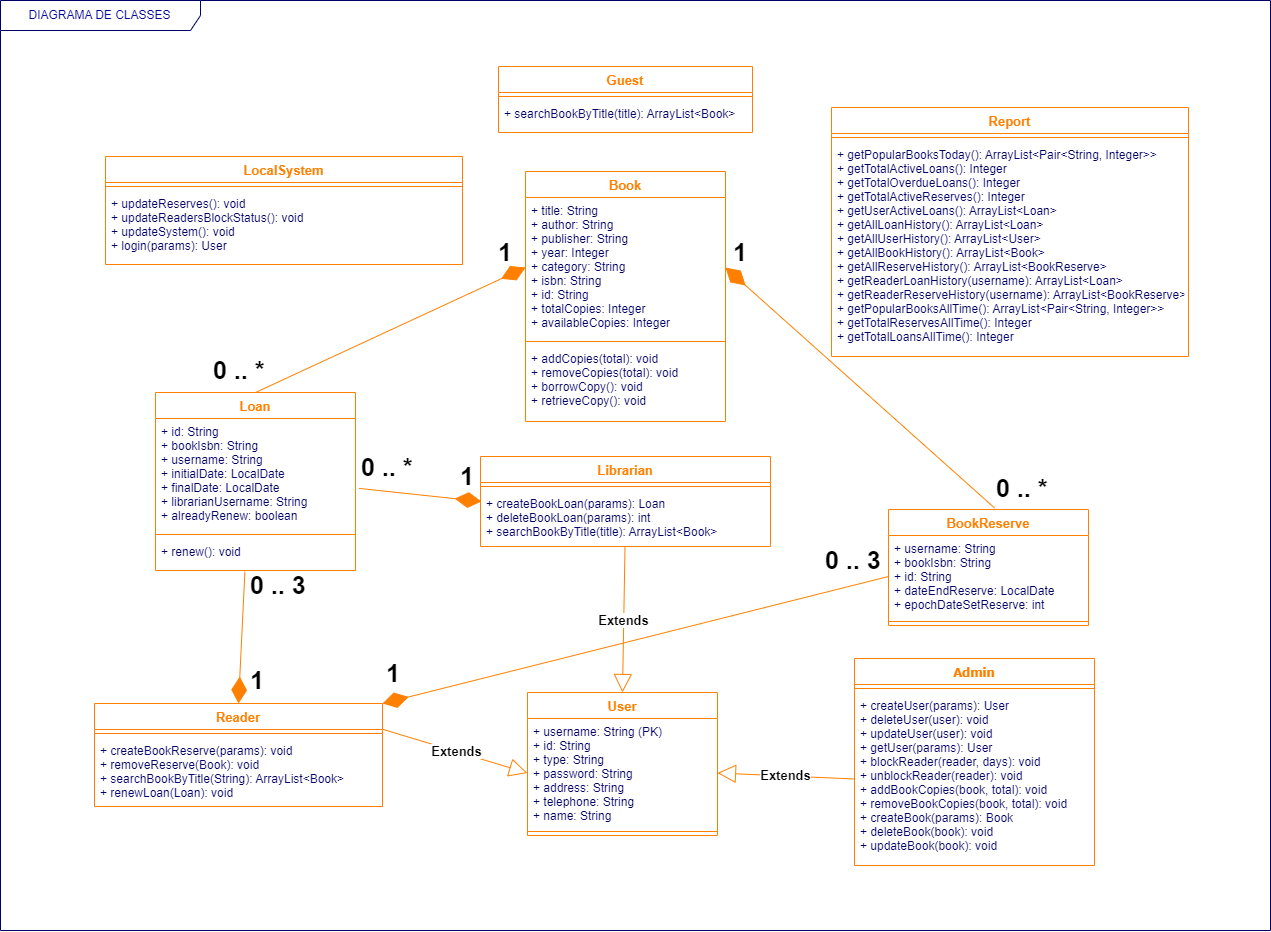

The diagram above was exported from draw.io. Its source (the exported page's mxGraphModel, read from the mxfile embedded in the PNG):
<mxGraphModel dx="3438" dy="3000" grid="0" gridSize="10" guides="1" tooltips="1" connect="1" arrows="1" fold="1" page="1" pageScale="1" pageWidth="1169" pageHeight="827" math="0" shadow="0">
  <root>
    <mxCell id="0" />
    <mxCell id="1" parent="0" />
    <mxCell id="41fe28ffb9dbdb2c-1" value="Reader" style="swimlane;fontStyle=1;align=center;verticalAlign=top;childLayout=stackLayout;horizontal=1;startSize=26;horizontalStack=0;resizeParent=1;resizeParentMax=0;resizeLast=0;collapsible=1;marginBottom=0;swimlaneFillColor=#ffffff;strokeColor=#FF8000;strokeWidth=1;fillColor=none;fontSize=13;fontColor=#FF8000;" parent="1" vertex="1">
      <mxGeometry x="-519" y="-599" width="288" height="103" as="geometry">
        <mxRectangle x="10" y="120" width="60" height="26" as="alternateBounds" />
      </mxGeometry>
    </mxCell>
    <mxCell id="41fe28ffb9dbdb2c-3" value="" style="line;strokeWidth=1;fillColor=none;align=left;verticalAlign=middle;spacingTop=-1;spacingLeft=3;spacingRight=3;rotatable=0;labelPosition=right;points=[];portConstraint=eastwest;fontColor=#000066;strokeColor=#FF8000;" parent="41fe28ffb9dbdb2c-1" vertex="1">
      <mxGeometry y="26" width="288" height="8" as="geometry" />
    </mxCell>
    <mxCell id="41fe28ffb9dbdb2c-4" value="+ createBookReserve(params): void&#10;+ removeReserve(Book): void&#10;+ searchBookByTitle(String): ArrayList&lt;Book&gt;&#10;+ renewLoan(Loan): void" style="text;strokeColor=none;fillColor=none;align=left;verticalAlign=top;spacingLeft=4;spacingRight=4;overflow=hidden;rotatable=0;points=[[0,0.5],[1,0.5]];portConstraint=eastwest;fontColor=#000066;" parent="41fe28ffb9dbdb2c-1" vertex="1">
      <mxGeometry y="34" width="288" height="69" as="geometry" />
    </mxCell>
    <mxCell id="41fe28ffb9dbdb2c-8" value="" style="endArrow=diamondThin;endFill=1;endSize=24;html=1;strokeColor=#FF8000;fontSize=13;fontColor=#000066;exitX=0.531;exitY=-0.012;entryX=1;entryY=0.5;exitDx=0;exitDy=0;exitPerimeter=0;entryDx=0;entryDy=0;fillColor=#ffe6cc;" parent="1" source="ykSkKoWu4ueEw7ntZTz9-7" target="ykSkKoWu4ueEw7ntZTz9-15" edge="1">
      <mxGeometry width="160" relative="1" as="geometry">
        <mxPoint x="126.9999999999996" y="-947.9999999999995" as="sourcePoint" />
        <mxPoint x="176.93000000000012" y="-1112" as="targetPoint" />
      </mxGeometry>
    </mxCell>
    <mxCell id="41fe28ffb9dbdb2c-10" value="1..1" style="text;html=1;resizable=0;points=[];autosize=1;align=left;verticalAlign=top;spacingTop=-4;fontSize=13;fontColor=#000066;" parent="1" vertex="1">
      <mxGeometry x="4" y="-533" width="40" height="20" as="geometry" />
    </mxCell>
    <mxCell id="41fe28ffb9dbdb2c-22" value="User" style="swimlane;fontStyle=1;align=center;verticalAlign=top;childLayout=stackLayout;horizontal=1;startSize=26;horizontalStack=0;resizeParent=1;resizeParentMax=0;resizeLast=0;collapsible=1;marginBottom=0;swimlaneFillColor=#ffffff;strokeColor=#FF8000;strokeWidth=1;fillColor=none;fontSize=13;fontColor=#FF8000;" parent="1" vertex="1">
      <mxGeometry x="-86" y="-610" width="190" height="143" as="geometry" />
    </mxCell>
    <mxCell id="41fe28ffb9dbdb2c-23" value="+ username: String (PK)&#10;+ id: String                            &#10;+ type: String&#10;+ password: String&#10;+ address: String&#10;+ telephone: String&#10;+ name: String" style="text;strokeColor=none;fillColor=none;align=left;verticalAlign=top;spacingLeft=4;spacingRight=4;overflow=hidden;rotatable=0;points=[[0,0.5],[1,0.5]];portConstraint=eastwest;fontColor=#000066;" parent="41fe28ffb9dbdb2c-22" vertex="1">
      <mxGeometry y="26" width="190" height="109" as="geometry" />
    </mxCell>
    <mxCell id="41fe28ffb9dbdb2c-24" value="" style="line;strokeWidth=1;fillColor=none;align=left;verticalAlign=middle;spacingTop=-1;spacingLeft=3;spacingRight=3;rotatable=0;labelPosition=right;points=[];portConstraint=eastwest;fontColor=#000066;strokeColor=#FF8000;" parent="41fe28ffb9dbdb2c-22" vertex="1">
      <mxGeometry y="135" width="190" height="8" as="geometry" />
    </mxCell>
    <mxCell id="41fe28ffb9dbdb2c-26" value="Librarian" style="swimlane;fontStyle=1;align=center;verticalAlign=top;childLayout=stackLayout;horizontal=1;startSize=26;horizontalStack=0;resizeParent=1;resizeParentMax=0;resizeLast=0;collapsible=1;marginBottom=0;swimlaneFillColor=#ffffff;strokeColor=#FF8000;strokeWidth=1;fillColor=none;fontSize=13;fontColor=#FF8000;" parent="1" vertex="1">
      <mxGeometry x="-133" y="-846" width="290" height="90" as="geometry" />
    </mxCell>
    <mxCell id="41fe28ffb9dbdb2c-28" value="" style="line;strokeWidth=1;fillColor=none;align=left;verticalAlign=middle;spacingTop=-1;spacingLeft=3;spacingRight=3;rotatable=0;labelPosition=right;points=[];portConstraint=eastwest;fontColor=#000066;strokeColor=#FF8000;" parent="41fe28ffb9dbdb2c-26" vertex="1">
      <mxGeometry y="26" width="290" height="8" as="geometry" />
    </mxCell>
    <mxCell id="41fe28ffb9dbdb2c-29" value="+ createBookLoan(params): Loan&#10;+ deleteBookLoan(params): int&#10;+ searchBookByTitle(title): ArrayList&lt;Book&gt;" style="text;strokeColor=none;fillColor=none;align=left;verticalAlign=top;spacingLeft=4;spacingRight=4;overflow=hidden;rotatable=0;points=[[0,0.5],[1,0.5]];portConstraint=eastwest;fontColor=#000066;" parent="41fe28ffb9dbdb2c-26" vertex="1">
      <mxGeometry y="34" width="290" height="56" as="geometry" />
    </mxCell>
    <mxCell id="2743ce97418336eb-1" value="Admin" style="swimlane;fontStyle=1;align=center;verticalAlign=top;childLayout=stackLayout;horizontal=1;startSize=26;horizontalStack=0;resizeParent=1;resizeParentMax=0;resizeLast=0;collapsible=1;marginBottom=0;swimlaneFillColor=#ffffff;strokeColor=#FF8000;fillColor=#ffffff;fontFamily=Tahoma;fontSize=13;fontColor=#FF8000;" parent="1" vertex="1">
      <mxGeometry x="241" y="-644" width="240" height="207" as="geometry" />
    </mxCell>
    <mxCell id="2743ce97418336eb-3" value="" style="line;strokeWidth=1;fillColor=none;align=left;verticalAlign=middle;spacingTop=-1;spacingLeft=3;spacingRight=3;rotatable=0;labelPosition=right;points=[];portConstraint=eastwest;fontColor=#FF8000;strokeColor=#FF8000;" parent="2743ce97418336eb-1" vertex="1">
      <mxGeometry y="26" width="240" height="8" as="geometry" />
    </mxCell>
    <mxCell id="2743ce97418336eb-4" value="+ createUser(params): User&#10;+ deleteUser(user): void&#10;+ updateUser(user): void&#10;+ getUser(params): User&#10;+ blockReader(reader, days): void&#10;+ unblockReader(reader): void&#10;+ addBookCopies(book, total): void&#10;+ removeBookCopies(book, total): void&#10;+ createBook(params): Book&#10;+ deleteBook(book): void&#10;+ updateBook(book): void" style="text;strokeColor=none;fillColor=none;align=left;verticalAlign=top;spacingLeft=4;spacingRight=4;overflow=hidden;rotatable=0;points=[[0,0.5],[1,0.5]];portConstraint=eastwest;fontColor=#000066;" parent="2743ce97418336eb-1" vertex="1">
      <mxGeometry y="34" width="240" height="173" as="geometry" />
    </mxCell>
    <mxCell id="2743ce97418336eb-13" value="Loan" style="swimlane;fontStyle=1;align=center;verticalAlign=top;childLayout=stackLayout;horizontal=1;startSize=26;horizontalStack=0;resizeParent=1;resizeParentMax=0;resizeLast=0;collapsible=1;marginBottom=0;swimlaneFillColor=#ffffff;strokeColor=#FF8000;strokeWidth=1;fillColor=none;fontSize=13;fontColor=#FF8000;" parent="1" vertex="1">
      <mxGeometry x="-458" y="-910" width="200" height="178" as="geometry" />
    </mxCell>
    <mxCell id="2743ce97418336eb-14" value="+ id: String&#10;+ bookIsbn: String&#10;+ username: String&#10;+ initialDate: LocalDate&#10;+ finalDate: LocalDate&#10;+ librarianUsername: String&#10;+ alreadyRenew: boolean" style="text;strokeColor=none;fillColor=none;align=left;verticalAlign=top;spacingLeft=4;spacingRight=4;overflow=hidden;rotatable=0;points=[[0,0.5],[1,0.5]];portConstraint=eastwest;fontColor=#000066;" parent="2743ce97418336eb-13" vertex="1">
      <mxGeometry y="26" width="200" height="112" as="geometry" />
    </mxCell>
    <mxCell id="2743ce97418336eb-15" value="" style="line;strokeWidth=1;fillColor=none;align=left;verticalAlign=middle;spacingTop=-1;spacingLeft=3;spacingRight=3;rotatable=0;labelPosition=right;points=[];portConstraint=eastwest;fontColor=#000066;strokeColor=#FF8000;" parent="2743ce97418336eb-13" vertex="1">
      <mxGeometry y="138" width="200" height="8" as="geometry" />
    </mxCell>
    <mxCell id="2743ce97418336eb-16" value="+ renew(): void" style="text;strokeColor=none;fillColor=none;align=left;verticalAlign=top;spacingLeft=4;spacingRight=4;overflow=hidden;rotatable=0;points=[[0,0.5],[1,0.5]];portConstraint=eastwest;fontColor=#000066;" parent="2743ce97418336eb-13" vertex="1">
      <mxGeometry y="146" width="200" height="32" as="geometry" />
    </mxCell>
    <mxCell id="ykSkKoWu4ueEw7ntZTz9-1" value="Report" style="swimlane;fontStyle=1;align=center;verticalAlign=top;childLayout=stackLayout;horizontal=1;startSize=26;horizontalStack=0;resizeParent=1;resizeParentMax=0;resizeLast=0;collapsible=1;marginBottom=0;swimlaneFillColor=#ffffff;strokeColor=#FF8000;strokeWidth=1;fillColor=none;fontSize=13;fontColor=#FF8000;" vertex="1" parent="1">
      <mxGeometry x="218" y="-1195" width="357" height="249" as="geometry">
        <mxRectangle x="10" y="120" width="60" height="26" as="alternateBounds" />
      </mxGeometry>
    </mxCell>
    <mxCell id="ykSkKoWu4ueEw7ntZTz9-2" value="" style="line;strokeWidth=1;fillColor=none;align=left;verticalAlign=middle;spacingTop=-1;spacingLeft=3;spacingRight=3;rotatable=0;labelPosition=right;points=[];portConstraint=eastwest;fontColor=#000066;strokeColor=#FF8000;" vertex="1" parent="ykSkKoWu4ueEw7ntZTz9-1">
      <mxGeometry y="26" width="357" height="8" as="geometry" />
    </mxCell>
    <mxCell id="ykSkKoWu4ueEw7ntZTz9-3" value="+ getPopularBooksToday(): ArrayList&lt;Pair&lt;String, Integer&gt;&gt;&#10;+ getTotalActiveLoans(): Integer&#10;+ getTotalOverdueLoans(): Integer&#10;+ getTotalActiveReserves(): Integer&#10;+ getUserActiveLoans(): ArrayList&lt;Loan&gt;&#10;+ getAllLoanHistory(): ArrayList&lt;Loan&gt; &#10;+ getAllUserHistory(): ArrayList&lt;User&gt; &#10;+ getAllBookHistory(): ArrayList&lt;Book&gt;&#10;+ getAllReserveHistory(): ArrayList&lt;BookReserve&gt; &#10;+ getReaderLoanHistory(username): ArrayList&lt;Loan&gt;&#10;+ getReaderReserveHistory(username): ArrayList&lt;BookReserve&gt;&#10;+ getPopularBooksAllTime(): ArrayList&lt;Pair&lt;String, Integer&gt;&gt;&#10;+ getTotalReservesAllTime(): Integer&#10;+ getTotalLoansAllTime(): Integer" style="text;strokeColor=none;fillColor=none;align=left;verticalAlign=top;spacingLeft=4;spacingRight=4;overflow=hidden;rotatable=0;points=[[0,0.5],[1,0.5]];portConstraint=eastwest;fontColor=#000066;" vertex="1" parent="ykSkKoWu4ueEw7ntZTz9-1">
      <mxGeometry y="34" width="357" height="215" as="geometry" />
    </mxCell>
    <mxCell id="ykSkKoWu4ueEw7ntZTz9-4" value="LocalSystem" style="swimlane;fontStyle=1;align=center;verticalAlign=top;childLayout=stackLayout;horizontal=1;startSize=26;horizontalStack=0;resizeParent=1;resizeParentMax=0;resizeLast=0;collapsible=1;marginBottom=0;swimlaneFillColor=#ffffff;strokeColor=#FF8000;strokeWidth=1;fillColor=none;fontSize=13;fontColor=#FF8000;" vertex="1" parent="1">
      <mxGeometry x="-508" y="-1146" width="357" height="108" as="geometry">
        <mxRectangle x="10" y="120" width="60" height="26" as="alternateBounds" />
      </mxGeometry>
    </mxCell>
    <mxCell id="ykSkKoWu4ueEw7ntZTz9-5" value="" style="line;strokeWidth=1;fillColor=none;align=left;verticalAlign=middle;spacingTop=-1;spacingLeft=3;spacingRight=3;rotatable=0;labelPosition=right;points=[];portConstraint=eastwest;fontColor=#000066;strokeColor=#FF8000;" vertex="1" parent="ykSkKoWu4ueEw7ntZTz9-4">
      <mxGeometry y="26" width="357" height="8" as="geometry" />
    </mxCell>
    <mxCell id="ykSkKoWu4ueEw7ntZTz9-6" value="+ updateReserves(): void&#10;+ updateReadersBlockStatus(): void&#10;+ updateSystem(): void&#10;+ login(params): User" style="text;strokeColor=none;fillColor=none;align=left;verticalAlign=top;spacingLeft=4;spacingRight=4;overflow=hidden;rotatable=0;points=[[0,0.5],[1,0.5]];portConstraint=eastwest;fontColor=#000066;" vertex="1" parent="ykSkKoWu4ueEw7ntZTz9-4">
      <mxGeometry y="34" width="357" height="74" as="geometry" />
    </mxCell>
    <mxCell id="ykSkKoWu4ueEw7ntZTz9-7" value="BookReserve" style="swimlane;fontStyle=1;align=center;verticalAlign=top;childLayout=stackLayout;horizontal=1;startSize=26;horizontalStack=0;resizeParent=1;resizeParentMax=0;resizeLast=0;collapsible=1;marginBottom=0;swimlaneFillColor=#ffffff;strokeColor=#FF8000;strokeWidth=1;fillColor=none;fontSize=13;fontColor=#FF8000;" vertex="1" parent="1">
      <mxGeometry x="275" y="-793" width="200" height="116" as="geometry" />
    </mxCell>
    <mxCell id="ykSkKoWu4ueEw7ntZTz9-8" value="+ username: String&#10;+ bookIsbn: String&#10;+ id: String&#10;+ dateEndReserve: LocalDate&#10;+ epochDateSetReserve: int" style="text;strokeColor=none;fillColor=none;align=left;verticalAlign=top;spacingLeft=4;spacingRight=4;overflow=hidden;rotatable=0;points=[[0,0.5],[1,0.5]];portConstraint=eastwest;fontColor=#000066;" vertex="1" parent="ykSkKoWu4ueEw7ntZTz9-7">
      <mxGeometry y="26" width="200" height="82" as="geometry" />
    </mxCell>
    <mxCell id="ykSkKoWu4ueEw7ntZTz9-9" value="" style="line;strokeWidth=1;fillColor=none;align=left;verticalAlign=middle;spacingTop=-1;spacingLeft=3;spacingRight=3;rotatable=0;labelPosition=right;points=[];portConstraint=eastwest;fontColor=#000066;strokeColor=#FF8000;" vertex="1" parent="ykSkKoWu4ueEw7ntZTz9-7">
      <mxGeometry y="108" width="200" height="8" as="geometry" />
    </mxCell>
    <mxCell id="ykSkKoWu4ueEw7ntZTz9-11" value="Extends" style="endArrow=block;endSize=16;endFill=0;html=1;rounded=0;entryX=1;entryY=0.5;entryDx=0;entryDy=0;exitX=0;exitY=0.5;exitDx=0;exitDy=0;strokeColor=#FF8000;fontStyle=1;fontSize=13;" edge="1" parent="1" source="2743ce97418336eb-4" target="41fe28ffb9dbdb2c-23">
      <mxGeometry width="160" relative="1" as="geometry">
        <mxPoint x="140" y="-117" as="sourcePoint" />
        <mxPoint x="300" y="-117" as="targetPoint" />
      </mxGeometry>
    </mxCell>
    <mxCell id="ykSkKoWu4ueEw7ntZTz9-12" value="Extends" style="endArrow=block;endSize=16;endFill=0;html=1;rounded=0;entryX=0.5;entryY=0;entryDx=0;entryDy=0;strokeColor=#FF8000;fontStyle=1;fontSize=13;" edge="1" parent="1" source="41fe28ffb9dbdb2c-29" target="41fe28ffb9dbdb2c-22">
      <mxGeometry width="160" relative="1" as="geometry">
        <mxPoint x="-374" y="-612" as="sourcePoint" />
        <mxPoint x="-235" y="-800.4999999999998" as="targetPoint" />
      </mxGeometry>
    </mxCell>
    <mxCell id="ykSkKoWu4ueEw7ntZTz9-13" value="Extends" style="endArrow=block;endSize=16;endFill=0;html=1;rounded=0;entryX=0;entryY=0.5;entryDx=0;entryDy=0;exitX=1;exitY=0.25;exitDx=0;exitDy=0;strokeColor=#FF8000;fontStyle=1;fontSize=13;" edge="1" parent="1" source="41fe28ffb9dbdb2c-1" target="41fe28ffb9dbdb2c-23">
      <mxGeometry width="160" relative="1" as="geometry">
        <mxPoint x="139" y="-414" as="sourcePoint" />
        <mxPoint x="83" y="-580" as="targetPoint" />
      </mxGeometry>
    </mxCell>
    <mxCell id="ykSkKoWu4ueEw7ntZTz9-14" value="Book" style="swimlane;fontStyle=1;align=center;verticalAlign=top;childLayout=stackLayout;horizontal=1;startSize=26;horizontalStack=0;resizeParent=1;resizeParentMax=0;resizeLast=0;collapsible=1;marginBottom=0;swimlaneFillColor=#ffffff;strokeColor=#FF8000;strokeWidth=1;fillColor=none;fontSize=13;fontColor=#FF8000;" vertex="1" parent="1">
      <mxGeometry x="-88" y="-1131" width="200" height="250" as="geometry" />
    </mxCell>
    <mxCell id="ykSkKoWu4ueEw7ntZTz9-15" value="+ title: String&#10;+ author: String&#10;+ publisher: String&#10;+ year: Integer&#10;+ category: String&#10;+ isbn: String&#10;+ id: String &#10;+ totalCopies: Integer&#10;+ availableCopies: Integer" style="text;strokeColor=none;fillColor=none;align=left;verticalAlign=top;spacingLeft=4;spacingRight=4;overflow=hidden;rotatable=0;points=[[0,0.5],[1,0.5]];portConstraint=eastwest;fontColor=#000066;" vertex="1" parent="ykSkKoWu4ueEw7ntZTz9-14">
      <mxGeometry y="26" width="200" height="140" as="geometry" />
    </mxCell>
    <mxCell id="ykSkKoWu4ueEw7ntZTz9-16" value="" style="line;strokeWidth=1;fillColor=none;align=left;verticalAlign=middle;spacingTop=-1;spacingLeft=3;spacingRight=3;rotatable=0;labelPosition=right;points=[];portConstraint=eastwest;fontColor=#000066;strokeColor=#FF8000;" vertex="1" parent="ykSkKoWu4ueEw7ntZTz9-14">
      <mxGeometry y="166" width="200" height="8" as="geometry" />
    </mxCell>
    <mxCell id="ykSkKoWu4ueEw7ntZTz9-17" value="+ addCopies(total): void&#10;+ removeCopies(total): void&#10;+ borrowCopy(): void&#10;+ retrieveCopy(): void" style="text;strokeColor=none;fillColor=none;align=left;verticalAlign=top;spacingLeft=4;spacingRight=4;overflow=hidden;rotatable=0;points=[[0,0.5],[1,0.5]];portConstraint=eastwest;fontColor=#000066;" vertex="1" parent="ykSkKoWu4ueEw7ntZTz9-14">
      <mxGeometry y="174" width="200" height="76" as="geometry" />
    </mxCell>
    <mxCell id="ykSkKoWu4ueEw7ntZTz9-18" value="Guest" style="swimlane;fontStyle=1;align=center;verticalAlign=top;childLayout=stackLayout;horizontal=1;startSize=26;horizontalStack=0;resizeParent=1;resizeParentMax=0;resizeLast=0;collapsible=1;marginBottom=0;swimlaneFillColor=#ffffff;strokeColor=#FF8000;strokeWidth=1;fillColor=none;fontSize=13;fontColor=#FF8000;" vertex="1" parent="1">
      <mxGeometry x="-115" y="-1236" width="254" height="66" as="geometry" />
    </mxCell>
    <mxCell id="ykSkKoWu4ueEw7ntZTz9-20" value="" style="line;strokeWidth=1;fillColor=none;align=left;verticalAlign=middle;spacingTop=-1;spacingLeft=3;spacingRight=3;rotatable=0;labelPosition=right;points=[];portConstraint=eastwest;fontColor=#000066;strokeColor=#FF8000;" vertex="1" parent="ykSkKoWu4ueEw7ntZTz9-18">
      <mxGeometry y="26" width="254" height="8" as="geometry" />
    </mxCell>
    <mxCell id="ykSkKoWu4ueEw7ntZTz9-21" value="+ searchBookByTitle(title): ArrayList&lt;Book&gt;" style="text;strokeColor=none;fillColor=none;align=left;verticalAlign=top;spacingLeft=4;spacingRight=4;overflow=hidden;rotatable=0;points=[[0,0.5],[1,0.5]];portConstraint=eastwest;fontColor=#000066;" vertex="1" parent="ykSkKoWu4ueEw7ntZTz9-18">
      <mxGeometry y="34" width="254" height="32" as="geometry" />
    </mxCell>
    <mxCell id="ykSkKoWu4ueEw7ntZTz9-22" value="0 .. *" style="text;html=1;resizable=0;points=[];autosize=1;align=left;verticalAlign=top;spacingTop=-4;fontSize=25;fontColor=#000000;fillColor=none;fontStyle=1" vertex="1" parent="1">
      <mxGeometry x="380.5" y="-832" width="69" height="36" as="geometry" />
    </mxCell>
    <mxCell id="ykSkKoWu4ueEw7ntZTz9-23" value="1" style="text;html=1;resizable=0;points=[];autosize=1;align=left;verticalAlign=top;spacingTop=-4;fontSize=25;fontColor=#000000;fillColor=none;fontStyle=1" vertex="1" parent="1">
      <mxGeometry x="118" y="-1068" width="32" height="36" as="geometry" />
    </mxCell>
    <mxCell id="ykSkKoWu4ueEw7ntZTz9-24" value="" style="endArrow=diamondThin;endFill=1;endSize=24;html=1;strokeColor=#FF8000;fontSize=13;fontColor=#000066;exitX=0.447;exitY=1.039;entryX=0.5;entryY=0;exitDx=0;exitDy=0;exitPerimeter=0;entryDx=0;entryDy=0;fillColor=#ffe6cc;" edge="1" parent="1" source="2743ce97418336eb-16" target="41fe28ffb9dbdb2c-1">
      <mxGeometry width="160" relative="1" as="geometry">
        <mxPoint x="-252" y="-374" as="sourcePoint" />
        <mxPoint x="-101" y="-532" as="targetPoint" />
      </mxGeometry>
    </mxCell>
    <mxCell id="ykSkKoWu4ueEw7ntZTz9-25" value="0 .. 3" style="text;html=1;resizable=0;points=[];autosize=1;align=left;verticalAlign=top;spacingTop=-4;fontSize=25;fontColor=#000000;fillColor=none;fontStyle=1" vertex="1" parent="1">
      <mxGeometry x="-365" y="-735" width="74" height="36" as="geometry" />
    </mxCell>
    <mxCell id="ykSkKoWu4ueEw7ntZTz9-26" value="1" style="text;html=1;resizable=0;points=[];autosize=1;align=left;verticalAlign=top;spacingTop=-4;fontSize=25;fontColor=#000000;fillColor=none;fontStyle=1" vertex="1" parent="1">
      <mxGeometry x="-365" y="-640" width="32" height="36" as="geometry" />
    </mxCell>
    <mxCell id="ykSkKoWu4ueEw7ntZTz9-27" value="" style="endArrow=diamondThin;endFill=1;endSize=24;html=1;strokeColor=#FF8000;fontSize=13;fontColor=#000066;exitX=0.5;exitY=0;entryX=0;entryY=0.5;exitDx=0;exitDy=0;entryDx=0;entryDy=0;fillColor=#ffe6cc;" edge="1" parent="1" source="2743ce97418336eb-13" target="ykSkKoWu4ueEw7ntZTz9-15">
      <mxGeometry width="160" relative="1" as="geometry">
        <mxPoint x="-237" y="-955" as="sourcePoint" />
        <mxPoint x="-243" y="-823" as="targetPoint" />
      </mxGeometry>
    </mxCell>
    <mxCell id="ykSkKoWu4ueEw7ntZTz9-28" value="0 .. *" style="text;html=1;resizable=0;points=[];autosize=1;align=left;verticalAlign=top;spacingTop=-4;fontSize=25;fontColor=#000000;fillColor=none;fontStyle=1" vertex="1" parent="1">
      <mxGeometry x="-402" y="-950" width="69" height="36" as="geometry" />
    </mxCell>
    <mxCell id="ykSkKoWu4ueEw7ntZTz9-29" value="1" style="text;html=1;resizable=0;points=[];autosize=1;align=left;verticalAlign=top;spacingTop=-4;fontSize=25;fontColor=#000000;fillColor=none;fontStyle=1" vertex="1" parent="1">
      <mxGeometry x="-117" y="-1068" width="32" height="36" as="geometry" />
    </mxCell>
    <mxCell id="ykSkKoWu4ueEw7ntZTz9-30" value="" style="endArrow=diamondThin;endFill=1;endSize=24;html=1;strokeColor=#FF8000;fontSize=13;fontColor=#000066;exitX=1.018;exitY=0.624;entryX=0;entryY=0.5;exitDx=0;exitDy=0;entryDx=0;entryDy=0;fillColor=#ffe6cc;exitPerimeter=0;" edge="1" parent="1" source="2743ce97418336eb-14">
      <mxGeometry width="160" relative="1" as="geometry">
        <mxPoint x="-402" y="-676" as="sourcePoint" />
        <mxPoint x="-132" y="-801" as="targetPoint" />
      </mxGeometry>
    </mxCell>
    <mxCell id="ykSkKoWu4ueEw7ntZTz9-31" value="1" style="text;html=1;resizable=0;points=[];autosize=1;align=left;verticalAlign=top;spacingTop=-4;fontSize=25;fontColor=#000000;fillColor=none;fontStyle=1" vertex="1" parent="1">
      <mxGeometry x="-155" y="-844" width="32" height="36" as="geometry" />
    </mxCell>
    <mxCell id="ykSkKoWu4ueEw7ntZTz9-32" value="0 .. *" style="text;html=1;resizable=0;points=[];autosize=1;align=left;verticalAlign=top;spacingTop=-4;fontSize=25;fontColor=#000000;fillColor=none;fontStyle=1" vertex="1" parent="1">
      <mxGeometry x="-254" y="-853" width="69" height="36" as="geometry" />
    </mxCell>
    <mxCell id="ykSkKoWu4ueEw7ntZTz9-33" value="" style="endArrow=diamondThin;endFill=1;endSize=24;html=1;strokeColor=#FF8000;fontSize=13;fontColor=#000066;exitX=0;exitY=0.5;entryX=1;entryY=0;exitDx=0;exitDy=0;entryDx=0;entryDy=0;fillColor=#ffe6cc;" edge="1" parent="1" source="ykSkKoWu4ueEw7ntZTz9-8" target="41fe28ffb9dbdb2c-1">
      <mxGeometry width="160" relative="1" as="geometry">
        <mxPoint x="359" y="-841" as="sourcePoint" />
        <mxPoint x="122" y="-1025" as="targetPoint" />
      </mxGeometry>
    </mxCell>
    <mxCell id="ykSkKoWu4ueEw7ntZTz9-34" value="1" style="text;html=1;resizable=0;points=[];autosize=1;align=left;verticalAlign=top;spacingTop=-4;fontSize=25;fontColor=#000000;fillColor=none;fontStyle=1" vertex="1" parent="1">
      <mxGeometry x="-229" y="-647" width="32" height="36" as="geometry" />
    </mxCell>
    <mxCell id="ykSkKoWu4ueEw7ntZTz9-35" value="0 .. 3" style="text;html=1;resizable=0;points=[];autosize=1;align=left;verticalAlign=top;spacingTop=-4;fontSize=25;fontColor=#000000;fillColor=none;fontStyle=1" vertex="1" parent="1">
      <mxGeometry x="210" y="-760" width="74" height="36" as="geometry" />
    </mxCell>
    <mxCell id="ykSkKoWu4ueEw7ntZTz9-36" value="DIAGRAMA DE CLASSES" style="shape=umlFrame;whiteSpace=wrap;html=1;strokeWidth=1;fillColor=none;width=200;height=30;fontColor=#000099;strokeColor=#000066;" vertex="1" parent="1">
      <mxGeometry x="-613" y="-1302" width="1270" height="930" as="geometry" />
    </mxCell>
  </root>
</mxGraphModel>